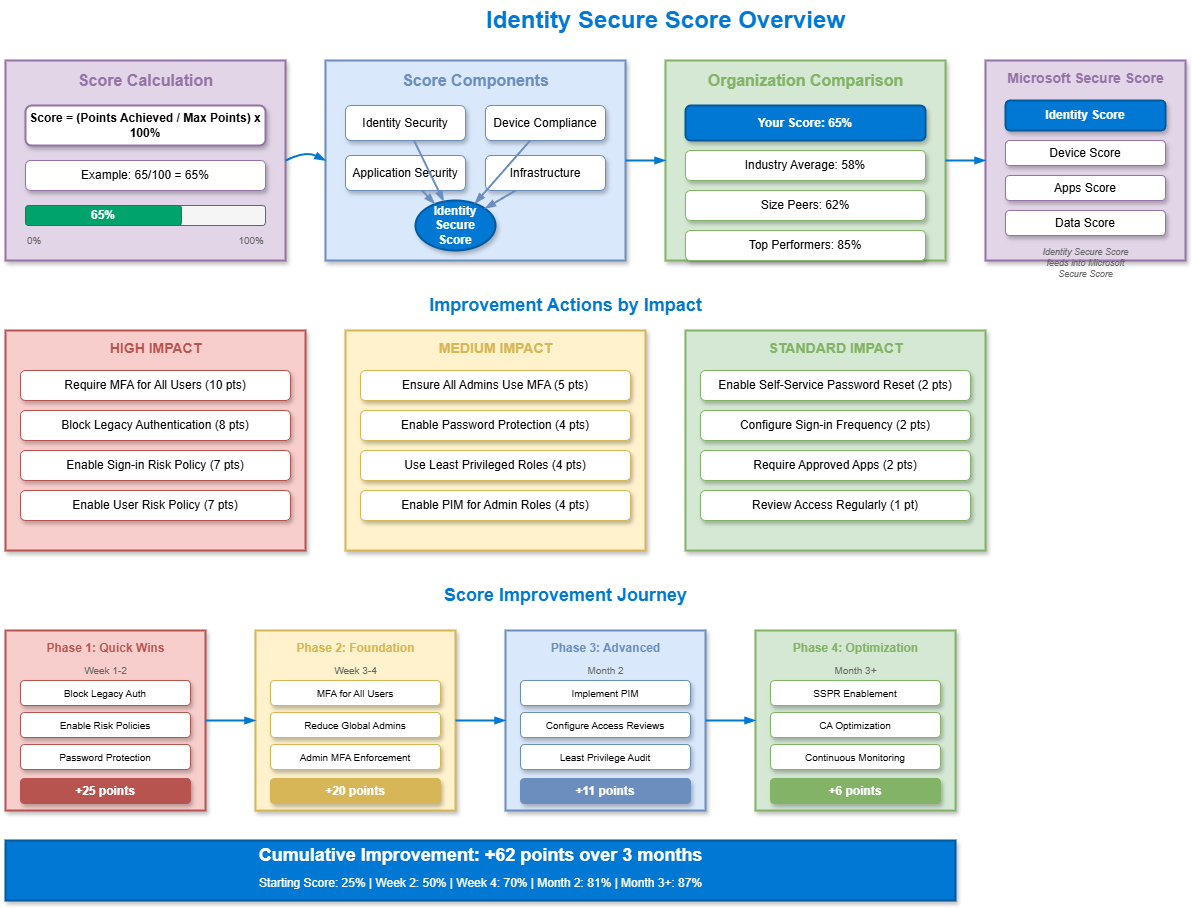

The diagram above was exported from draw.io. Its source (the exported page's mxGraphModel, read from the mxfile embedded in the PNG):
<mxGraphModel dx="886" dy="440" grid="1" gridSize="10" guides="1" tooltips="1" connect="1" arrows="1" fold="1" page="1" pageScale="1" pageWidth="1400" pageHeight="1000" math="0" shadow="1">
  <root>
    <mxCell id="0" />
    <mxCell id="1" parent="0" />
    <mxCell id="title" value="Identity Secure Score Overview" style="text;html=1;strokeColor=none;fillColor=none;align=center;verticalAlign=middle;fontSize=24;fontStyle=1;fontColor=#0078D4;" parent="1" vertex="1">
      <mxGeometry x="500" y="20" width="400" height="40" as="geometry" />
    </mxCell>
    <mxCell id="gauge-box" value="" style="rounded=0;whiteSpace=wrap;html=1;fillColor=#e1d5e7;strokeColor=#9673a6;strokeWidth=2;shadow=1;" parent="1" vertex="1">
      <mxGeometry x="40" y="80" width="280" height="200" as="geometry" />
    </mxCell>
    <mxCell id="gauge-title" value="Score Calculation" style="text;html=1;strokeColor=none;fillColor=none;align=center;verticalAlign=middle;fontSize=16;fontStyle=1;fontColor=#9673a6;" parent="1" vertex="1">
      <mxGeometry x="40" y="85" width="280" height="30" as="geometry" />
    </mxCell>
    <mxCell id="gauge-formula" value="Score = (Points Achieved / Max Points) x 100%" style="rounded=1;whiteSpace=wrap;html=1;fillColor=#ffffff;strokeColor=#9673a6;strokeWidth=2;shadow=1;fontStyle=1;" parent="1" vertex="1">
      <mxGeometry x="60" y="125" width="240" height="40" as="geometry" />
    </mxCell>
    <mxCell id="score-example" value="Example: 65/100 = 65%" style="rounded=1;whiteSpace=wrap;html=1;fillColor=#ffffff;strokeColor=#9673a6;strokeWidth=1;shadow=1;" parent="1" vertex="1">
      <mxGeometry x="60" y="180" width="240" height="30" as="geometry" />
    </mxCell>
    <mxCell id="score-bar-bg" value="" style="rounded=1;whiteSpace=wrap;html=1;fillColor=#f5f5f5;strokeColor=#666666;strokeWidth=1;" parent="1" vertex="1">
      <mxGeometry x="60" y="225" width="240" height="20" as="geometry" />
    </mxCell>
    <mxCell id="score-bar-fill" value="65%" style="rounded=1;whiteSpace=wrap;html=1;fillColor=#00a36c;strokeColor=#00875a;strokeWidth=1;fontColor=#ffffff;fontStyle=1;" parent="1" vertex="1">
      <mxGeometry x="60" y="225" width="156" height="20" as="geometry" />
    </mxCell>
    <mxCell id="score-label-low" value="0%" style="text;html=1;strokeColor=none;fillColor=none;align=left;fontSize=10;fontColor=#666666;" parent="1" vertex="1">
      <mxGeometry x="60" y="248" width="30" height="15" as="geometry" />
    </mxCell>
    <mxCell id="score-label-high" value="100%" style="text;html=1;strokeColor=none;fillColor=none;align=right;fontSize=10;fontColor=#666666;" parent="1" vertex="1">
      <mxGeometry x="270" y="248" width="30" height="15" as="geometry" />
    </mxCell>
    <mxCell id="components-box" value="" style="rounded=0;whiteSpace=wrap;html=1;fillColor=#dae8fc;strokeColor=#6c8ebf;strokeWidth=2;shadow=1;" parent="1" vertex="1">
      <mxGeometry x="360" y="80" width="300" height="200" as="geometry" />
    </mxCell>
    <mxCell id="components-title" value="Score Components" style="text;html=1;strokeColor=none;fillColor=none;align=center;verticalAlign=middle;fontSize=16;fontStyle=1;fontColor=#6c8ebf;" parent="1" vertex="1">
      <mxGeometry x="360" y="85" width="300" height="30" as="geometry" />
    </mxCell>
    <mxCell id="comp-identity" value="Identity Security" style="rounded=1;whiteSpace=wrap;html=1;fillColor=#ffffff;strokeColor=#6c8ebf;strokeWidth=1;shadow=1;" parent="1" vertex="1">
      <mxGeometry x="380" y="125" width="120" height="35" as="geometry" />
    </mxCell>
    <mxCell id="comp-devices" value="Device Compliance" style="rounded=1;whiteSpace=wrap;html=1;fillColor=#ffffff;strokeColor=#6c8ebf;strokeWidth=1;shadow=1;" parent="1" vertex="1">
      <mxGeometry x="520" y="125" width="120" height="35" as="geometry" />
    </mxCell>
    <mxCell id="comp-apps" value="Application Security" style="rounded=1;whiteSpace=wrap;html=1;fillColor=#ffffff;strokeColor=#6c8ebf;strokeWidth=1;shadow=1;" parent="1" vertex="1">
      <mxGeometry x="380" y="175" width="120" height="35" as="geometry" />
    </mxCell>
    <mxCell id="comp-infra" value="Infrastructure" style="rounded=1;whiteSpace=wrap;html=1;fillColor=#ffffff;strokeColor=#6c8ebf;strokeWidth=1;shadow=1;" parent="1" vertex="1">
      <mxGeometry x="520" y="175" width="120" height="35" as="geometry" />
    </mxCell>
    <mxCell id="comp-center" value="Identity&#10;Secure&#10;Score" style="ellipse;whiteSpace=wrap;html=1;fillColor=#0078D4;strokeColor=#005a9e;strokeWidth=2;shadow=1;fontColor=#ffffff;fontStyle=1;" parent="1" vertex="1">
      <mxGeometry x="450" y="220" width="80" height="50" as="geometry" />
    </mxCell>
    <mxCell id="arr-comp-1" style="curved=1;endArrow=blockThin;endFill=1;strokeColor=#6c8ebf;strokeWidth=2;" parent="1" source="comp-identity" target="comp-center" edge="1">
      <mxGeometry relative="1" as="geometry" />
    </mxCell>
    <mxCell id="arr-comp-2" style="curved=1;endArrow=blockThin;endFill=1;strokeColor=#6c8ebf;strokeWidth=2;" parent="1" source="comp-devices" target="comp-center" edge="1">
      <mxGeometry relative="1" as="geometry" />
    </mxCell>
    <mxCell id="arr-comp-3" style="curved=1;endArrow=blockThin;endFill=1;strokeColor=#6c8ebf;strokeWidth=2;" parent="1" source="comp-apps" target="comp-center" edge="1">
      <mxGeometry relative="1" as="geometry" />
    </mxCell>
    <mxCell id="arr-comp-4" style="curved=1;endArrow=blockThin;endFill=1;strokeColor=#6c8ebf;strokeWidth=2;" parent="1" source="comp-infra" target="comp-center" edge="1">
      <mxGeometry relative="1" as="geometry" />
    </mxCell>
    <mxCell id="benchmark-box" value="" style="rounded=0;whiteSpace=wrap;html=1;fillColor=#d5e8d4;strokeColor=#82b366;strokeWidth=2;shadow=1;" parent="1" vertex="1">
      <mxGeometry x="700" y="80" width="280" height="200" as="geometry" />
    </mxCell>
    <mxCell id="benchmark-title" value="Organization Comparison" style="text;html=1;strokeColor=none;fillColor=none;align=center;verticalAlign=middle;fontSize=16;fontStyle=1;fontColor=#82b366;" parent="1" vertex="1">
      <mxGeometry x="700" y="85" width="280" height="30" as="geometry" />
    </mxCell>
    <mxCell id="bench-your" value="Your Score: 65%" style="rounded=1;whiteSpace=wrap;html=1;fillColor=#0078D4;strokeColor=#005a9e;strokeWidth=2;shadow=1;fontColor=#ffffff;fontStyle=1;" parent="1" vertex="1">
      <mxGeometry x="720" y="125" width="240" height="35" as="geometry" />
    </mxCell>
    <mxCell id="bench-avg" value="Industry Average: 58%" style="rounded=1;whiteSpace=wrap;html=1;fillColor=#ffffff;strokeColor=#82b366;strokeWidth=1;shadow=1;" parent="1" vertex="1">
      <mxGeometry x="720" y="170" width="240" height="30" as="geometry" />
    </mxCell>
    <mxCell id="bench-size" value="Size Peers: 62%" style="rounded=1;whiteSpace=wrap;html=1;fillColor=#ffffff;strokeColor=#82b366;strokeWidth=1;shadow=1;" parent="1" vertex="1">
      <mxGeometry x="720" y="210" width="240" height="30" as="geometry" />
    </mxCell>
    <mxCell id="bench-top" value="Top Performers: 85%" style="rounded=1;whiteSpace=wrap;html=1;fillColor=#ffffff;strokeColor=#82b366;strokeWidth=1;shadow=1;" parent="1" vertex="1">
      <mxGeometry x="720" y="250" width="240" height="30" as="geometry" />
    </mxCell>
    <mxCell id="flow-arrow-1" style="curved=1;endArrow=blockThin;endFill=1;strokeColor=#0078D4;strokeWidth=2;exitX=1;exitY=0.5;entryX=0;entryY=0.5;" parent="1" source="gauge-box" target="components-box" edge="1">
      <mxGeometry relative="1" as="geometry">
        <Array as="points">
          <mxPoint x="340" y="170" />
        </Array>
      </mxGeometry>
    </mxCell>
    <mxCell id="flow-arrow-2" style="curved=1;endArrow=blockThin;endFill=1;strokeColor=#0078D4;strokeWidth=2;exitX=1;exitY=0.5;entryX=0;entryY=0.5;" parent="1" source="components-box" target="benchmark-box" edge="1">
      <mxGeometry relative="1" as="geometry">
        <Array as="points">
          <mxPoint x="680" y="180" />
        </Array>
      </mxGeometry>
    </mxCell>
    <mxCell id="actions-section-title" value="Improvement Actions by Impact" style="text;html=1;strokeColor=none;fillColor=none;align=center;verticalAlign=middle;fontSize=18;fontStyle=1;fontColor=#0078D4;" parent="1" vertex="1">
      <mxGeometry x="450" y="310" width="300" height="30" as="geometry" />
    </mxCell>
    <mxCell id="high-impact-box" value="" style="rounded=0;whiteSpace=wrap;html=1;fillColor=#f8cecc;strokeColor=#b85450;strokeWidth=2;shadow=1;" parent="1" vertex="1">
      <mxGeometry x="40" y="350" width="300" height="220" as="geometry" />
    </mxCell>
    <mxCell id="high-impact-title" value="HIGH IMPACT" style="text;html=1;strokeColor=none;fillColor=none;align=center;verticalAlign=middle;fontSize=14;fontStyle=1;fontColor=#b85450;" parent="1" vertex="1">
      <mxGeometry x="40" y="355" width="300" height="25" as="geometry" />
    </mxCell>
    <mxCell id="high-1" value="Require MFA for All Users (10 pts)" style="rounded=1;whiteSpace=wrap;html=1;fillColor=#ffffff;strokeColor=#b85450;strokeWidth=1;shadow=1;" parent="1" vertex="1">
      <mxGeometry x="55" y="390" width="270" height="30" as="geometry" />
    </mxCell>
    <mxCell id="high-2" value="Block Legacy Authentication (8 pts)" style="rounded=1;whiteSpace=wrap;html=1;fillColor=#ffffff;strokeColor=#b85450;strokeWidth=1;shadow=1;" parent="1" vertex="1">
      <mxGeometry x="55" y="430" width="270" height="30" as="geometry" />
    </mxCell>
    <mxCell id="high-3" value="Enable Sign-in Risk Policy (7 pts)" style="rounded=1;whiteSpace=wrap;html=1;fillColor=#ffffff;strokeColor=#b85450;strokeWidth=1;shadow=1;" parent="1" vertex="1">
      <mxGeometry x="55" y="470" width="270" height="30" as="geometry" />
    </mxCell>
    <mxCell id="high-4" value="Enable User Risk Policy (7 pts)" style="rounded=1;whiteSpace=wrap;html=1;fillColor=#ffffff;strokeColor=#b85450;strokeWidth=1;shadow=1;" parent="1" vertex="1">
      <mxGeometry x="55" y="510" width="270" height="30" as="geometry" />
    </mxCell>
    <mxCell id="medium-impact-box" value="" style="rounded=0;whiteSpace=wrap;html=1;fillColor=#fff2cc;strokeColor=#d6b656;strokeWidth=2;shadow=1;" parent="1" vertex="1">
      <mxGeometry x="380" y="350" width="300" height="220" as="geometry" />
    </mxCell>
    <mxCell id="medium-impact-title" value="MEDIUM IMPACT" style="text;html=1;strokeColor=none;fillColor=none;align=center;verticalAlign=middle;fontSize=14;fontStyle=1;fontColor=#d6b656;" parent="1" vertex="1">
      <mxGeometry x="380" y="355" width="300" height="25" as="geometry" />
    </mxCell>
    <mxCell id="med-1" value="Ensure All Admins Use MFA (5 pts)" style="rounded=1;whiteSpace=wrap;html=1;fillColor=#ffffff;strokeColor=#d6b656;strokeWidth=1;shadow=1;" parent="1" vertex="1">
      <mxGeometry x="395" y="390" width="270" height="30" as="geometry" />
    </mxCell>
    <mxCell id="med-2" value="Enable Password Protection (4 pts)" style="rounded=1;whiteSpace=wrap;html=1;fillColor=#ffffff;strokeColor=#d6b656;strokeWidth=1;shadow=1;" parent="1" vertex="1">
      <mxGeometry x="395" y="430" width="270" height="30" as="geometry" />
    </mxCell>
    <mxCell id="med-3" value="Use Least Privileged Roles (4 pts)" style="rounded=1;whiteSpace=wrap;html=1;fillColor=#ffffff;strokeColor=#d6b656;strokeWidth=1;shadow=1;" parent="1" vertex="1">
      <mxGeometry x="395" y="470" width="270" height="30" as="geometry" />
    </mxCell>
    <mxCell id="med-4" value="Enable PIM for Admin Roles (4 pts)" style="rounded=1;whiteSpace=wrap;html=1;fillColor=#ffffff;strokeColor=#d6b656;strokeWidth=1;shadow=1;" parent="1" vertex="1">
      <mxGeometry x="395" y="510" width="270" height="30" as="geometry" />
    </mxCell>
    <mxCell id="standard-impact-box" value="" style="rounded=0;whiteSpace=wrap;html=1;fillColor=#d5e8d4;strokeColor=#82b366;strokeWidth=2;shadow=1;" parent="1" vertex="1">
      <mxGeometry x="720" y="350" width="300" height="220" as="geometry" />
    </mxCell>
    <mxCell id="standard-impact-title" value="STANDARD IMPACT" style="text;html=1;strokeColor=none;fillColor=none;align=center;verticalAlign=middle;fontSize=14;fontStyle=1;fontColor=#82b366;" parent="1" vertex="1">
      <mxGeometry x="720" y="355" width="300" height="25" as="geometry" />
    </mxCell>
    <mxCell id="std-1" value="Enable Self-Service Password Reset (2 pts)" style="rounded=1;whiteSpace=wrap;html=1;fillColor=#ffffff;strokeColor=#82b366;strokeWidth=1;shadow=1;" parent="1" vertex="1">
      <mxGeometry x="735" y="390" width="270" height="30" as="geometry" />
    </mxCell>
    <mxCell id="std-2" value="Configure Sign-in Frequency (2 pts)" style="rounded=1;whiteSpace=wrap;html=1;fillColor=#ffffff;strokeColor=#82b366;strokeWidth=1;shadow=1;" parent="1" vertex="1">
      <mxGeometry x="735" y="430" width="270" height="30" as="geometry" />
    </mxCell>
    <mxCell id="std-3" value="Require Approved Apps (2 pts)" style="rounded=1;whiteSpace=wrap;html=1;fillColor=#ffffff;strokeColor=#82b366;strokeWidth=1;shadow=1;" parent="1" vertex="1">
      <mxGeometry x="735" y="470" width="270" height="30" as="geometry" />
    </mxCell>
    <mxCell id="std-4" value="Review Access Regularly (1 pt)" style="rounded=1;whiteSpace=wrap;html=1;fillColor=#ffffff;strokeColor=#82b366;strokeWidth=1;shadow=1;" parent="1" vertex="1">
      <mxGeometry x="735" y="510" width="270" height="30" as="geometry" />
    </mxCell>
    <mxCell id="journey-section-title" value="Score Improvement Journey" style="text;html=1;strokeColor=none;fillColor=none;align=center;verticalAlign=middle;fontSize=18;fontStyle=1;fontColor=#0078D4;" parent="1" vertex="1">
      <mxGeometry x="450" y="600" width="300" height="30" as="geometry" />
    </mxCell>
    <mxCell id="phase1-box" value="" style="rounded=0;whiteSpace=wrap;html=1;fillColor=#f8cecc;strokeColor=#b85450;strokeWidth=2;shadow=1;" parent="1" vertex="1">
      <mxGeometry x="40" y="650" width="200" height="180" as="geometry" />
    </mxCell>
    <mxCell id="phase1-title" value="Phase 1: Quick Wins" style="text;html=1;strokeColor=none;fillColor=none;align=center;verticalAlign=middle;fontSize=12;fontStyle=1;fontColor=#b85450;" parent="1" vertex="1">
      <mxGeometry x="40" y="655" width="200" height="25" as="geometry" />
    </mxCell>
    <mxCell id="phase1-time" value="Week 1-2" style="text;html=1;strokeColor=none;fillColor=none;align=center;fontSize=10;fontColor=#666666;" parent="1" vertex="1">
      <mxGeometry x="40" y="678" width="200" height="15" as="geometry" />
    </mxCell>
    <mxCell id="p1-1" value="Block Legacy Auth" style="rounded=1;whiteSpace=wrap;html=1;fillColor=#ffffff;strokeColor=#b85450;strokeWidth=1;shadow=1;fontSize=10;" parent="1" vertex="1">
      <mxGeometry x="55" y="700" width="170" height="25" as="geometry" />
    </mxCell>
    <mxCell id="p1-2" value="Enable Risk Policies" style="rounded=1;whiteSpace=wrap;html=1;fillColor=#ffffff;strokeColor=#b85450;strokeWidth=1;shadow=1;fontSize=10;" parent="1" vertex="1">
      <mxGeometry x="55" y="732" width="170" height="25" as="geometry" />
    </mxCell>
    <mxCell id="p1-3" value="Password Protection" style="rounded=1;whiteSpace=wrap;html=1;fillColor=#ffffff;strokeColor=#b85450;strokeWidth=1;shadow=1;fontSize=10;" parent="1" vertex="1">
      <mxGeometry x="55" y="764" width="170" height="25" as="geometry" />
    </mxCell>
    <mxCell id="p1-score" value="+25 points" style="rounded=1;whiteSpace=wrap;html=1;fillColor=#b85450;strokeColor=#b85450;strokeWidth=1;shadow=1;fontColor=#ffffff;fontStyle=1;" parent="1" vertex="1">
      <mxGeometry x="55" y="798" width="170" height="25" as="geometry" />
    </mxCell>
    <mxCell id="phase2-box" value="" style="rounded=0;whiteSpace=wrap;html=1;fillColor=#fff2cc;strokeColor=#d6b656;strokeWidth=2;shadow=1;" parent="1" vertex="1">
      <mxGeometry x="290" y="650" width="200" height="180" as="geometry" />
    </mxCell>
    <mxCell id="phase2-title" value="Phase 2: Foundation" style="text;html=1;strokeColor=none;fillColor=none;align=center;verticalAlign=middle;fontSize=12;fontStyle=1;fontColor=#d6b656;" parent="1" vertex="1">
      <mxGeometry x="290" y="655" width="200" height="25" as="geometry" />
    </mxCell>
    <mxCell id="phase2-time" value="Week 3-4" style="text;html=1;strokeColor=none;fillColor=none;align=center;fontSize=10;fontColor=#666666;" parent="1" vertex="1">
      <mxGeometry x="290" y="678" width="200" height="15" as="geometry" />
    </mxCell>
    <mxCell id="p2-1" value="MFA for All Users" style="rounded=1;whiteSpace=wrap;html=1;fillColor=#ffffff;strokeColor=#d6b656;strokeWidth=1;shadow=1;fontSize=10;" parent="1" vertex="1">
      <mxGeometry x="305" y="700" width="170" height="25" as="geometry" />
    </mxCell>
    <mxCell id="p2-2" value="Reduce Global Admins" style="rounded=1;whiteSpace=wrap;html=1;fillColor=#ffffff;strokeColor=#d6b656;strokeWidth=1;shadow=1;fontSize=10;" parent="1" vertex="1">
      <mxGeometry x="305" y="732" width="170" height="25" as="geometry" />
    </mxCell>
    <mxCell id="p2-3" value="Admin MFA Enforcement" style="rounded=1;whiteSpace=wrap;html=1;fillColor=#ffffff;strokeColor=#d6b656;strokeWidth=1;shadow=1;fontSize=10;" parent="1" vertex="1">
      <mxGeometry x="305" y="764" width="170" height="25" as="geometry" />
    </mxCell>
    <mxCell id="p2-score" value="+20 points" style="rounded=1;whiteSpace=wrap;html=1;fillColor=#d6b656;strokeColor=#d6b656;strokeWidth=1;shadow=1;fontColor=#ffffff;fontStyle=1;" parent="1" vertex="1">
      <mxGeometry x="305" y="798" width="170" height="25" as="geometry" />
    </mxCell>
    <mxCell id="phase3-box" value="" style="rounded=0;whiteSpace=wrap;html=1;fillColor=#dae8fc;strokeColor=#6c8ebf;strokeWidth=2;shadow=1;" parent="1" vertex="1">
      <mxGeometry x="540" y="650" width="200" height="180" as="geometry" />
    </mxCell>
    <mxCell id="phase3-title" value="Phase 3: Advanced" style="text;html=1;strokeColor=none;fillColor=none;align=center;verticalAlign=middle;fontSize=12;fontStyle=1;fontColor=#6c8ebf;" parent="1" vertex="1">
      <mxGeometry x="540" y="655" width="200" height="25" as="geometry" />
    </mxCell>
    <mxCell id="phase3-time" value="Month 2" style="text;html=1;strokeColor=none;fillColor=none;align=center;fontSize=10;fontColor=#666666;" parent="1" vertex="1">
      <mxGeometry x="540" y="678" width="200" height="15" as="geometry" />
    </mxCell>
    <mxCell id="p3-1" value="Implement PIM" style="rounded=1;whiteSpace=wrap;html=1;fillColor=#ffffff;strokeColor=#6c8ebf;strokeWidth=1;shadow=1;fontSize=10;" parent="1" vertex="1">
      <mxGeometry x="555" y="700" width="170" height="25" as="geometry" />
    </mxCell>
    <mxCell id="p3-2" value="Configure Access Reviews" style="rounded=1;whiteSpace=wrap;html=1;fillColor=#ffffff;strokeColor=#6c8ebf;strokeWidth=1;shadow=1;fontSize=10;" parent="1" vertex="1">
      <mxGeometry x="555" y="732" width="170" height="25" as="geometry" />
    </mxCell>
    <mxCell id="p3-3" value="Least Privilege Audit" style="rounded=1;whiteSpace=wrap;html=1;fillColor=#ffffff;strokeColor=#6c8ebf;strokeWidth=1;shadow=1;fontSize=10;" parent="1" vertex="1">
      <mxGeometry x="555" y="764" width="170" height="25" as="geometry" />
    </mxCell>
    <mxCell id="p3-score" value="+11 points" style="rounded=1;whiteSpace=wrap;html=1;fillColor=#6c8ebf;strokeColor=#6c8ebf;strokeWidth=1;shadow=1;fontColor=#ffffff;fontStyle=1;" parent="1" vertex="1">
      <mxGeometry x="555" y="798" width="170" height="25" as="geometry" />
    </mxCell>
    <mxCell id="phase4-box" value="" style="rounded=0;whiteSpace=wrap;html=1;fillColor=#d5e8d4;strokeColor=#82b366;strokeWidth=2;shadow=1;" parent="1" vertex="1">
      <mxGeometry x="790" y="650" width="200" height="180" as="geometry" />
    </mxCell>
    <mxCell id="phase4-title" value="Phase 4: Optimization" style="text;html=1;strokeColor=none;fillColor=none;align=center;verticalAlign=middle;fontSize=12;fontStyle=1;fontColor=#82b366;" parent="1" vertex="1">
      <mxGeometry x="790" y="655" width="200" height="25" as="geometry" />
    </mxCell>
    <mxCell id="phase4-time" value="Month 3+" style="text;html=1;strokeColor=none;fillColor=none;align=center;fontSize=10;fontColor=#666666;" parent="1" vertex="1">
      <mxGeometry x="790" y="678" width="200" height="15" as="geometry" />
    </mxCell>
    <mxCell id="p4-1" value="SSPR Enablement" style="rounded=1;whiteSpace=wrap;html=1;fillColor=#ffffff;strokeColor=#82b366;strokeWidth=1;shadow=1;fontSize=10;" parent="1" vertex="1">
      <mxGeometry x="805" y="700" width="170" height="25" as="geometry" />
    </mxCell>
    <mxCell id="p4-2" value="CA Optimization" style="rounded=1;whiteSpace=wrap;html=1;fillColor=#ffffff;strokeColor=#82b366;strokeWidth=1;shadow=1;fontSize=10;" parent="1" vertex="1">
      <mxGeometry x="805" y="732" width="170" height="25" as="geometry" />
    </mxCell>
    <mxCell id="p4-3" value="Continuous Monitoring" style="rounded=1;whiteSpace=wrap;html=1;fillColor=#ffffff;strokeColor=#82b366;strokeWidth=1;shadow=1;fontSize=10;" parent="1" vertex="1">
      <mxGeometry x="805" y="764" width="170" height="25" as="geometry" />
    </mxCell>
    <mxCell id="p4-score" value="+6 points" style="rounded=1;whiteSpace=wrap;html=1;fillColor=#82b366;strokeColor=#82b366;strokeWidth=1;shadow=1;fontColor=#ffffff;fontStyle=1;" parent="1" vertex="1">
      <mxGeometry x="805" y="798" width="170" height="25" as="geometry" />
    </mxCell>
    <mxCell id="journey-arrow-1" style="curved=1;endArrow=blockThin;endFill=1;strokeColor=#0078D4;strokeWidth=2;exitX=1;exitY=0.5;entryX=0;entryY=0.5;" parent="1" source="phase1-box" target="phase2-box" edge="1">
      <mxGeometry relative="1" as="geometry">
        <Array as="points">
          <mxPoint x="260" y="740" />
        </Array>
      </mxGeometry>
    </mxCell>
    <mxCell id="journey-arrow-2" style="curved=1;endArrow=blockThin;endFill=1;strokeColor=#0078D4;strokeWidth=2;exitX=1;exitY=0.5;entryX=0;entryY=0.5;" parent="1" source="phase2-box" target="phase3-box" edge="1">
      <mxGeometry relative="1" as="geometry">
        <Array as="points">
          <mxPoint x="510" y="740" />
        </Array>
      </mxGeometry>
    </mxCell>
    <mxCell id="journey-arrow-3" style="curved=1;endArrow=blockThin;endFill=1;strokeColor=#0078D4;strokeWidth=2;exitX=1;exitY=0.5;entryX=0;entryY=0.5;" parent="1" source="phase3-box" target="phase4-box" edge="1">
      <mxGeometry relative="1" as="geometry">
        <Array as="points">
          <mxPoint x="760" y="740" />
        </Array>
      </mxGeometry>
    </mxCell>
    <mxCell id="cumulative-box" value="" style="rounded=0;whiteSpace=wrap;html=1;fillColor=#0078D4;strokeColor=#005a9e;strokeWidth=2;shadow=1;" parent="1" vertex="1">
      <mxGeometry x="40" y="860" width="950" height="60" as="geometry" />
    </mxCell>
    <mxCell id="cumulative-title" value="Cumulative Improvement: +62 points over 3 months" style="text;html=1;strokeColor=none;fillColor=none;align=center;verticalAlign=middle;fontSize=18;fontStyle=1;fontColor=#ffffff;" parent="1" vertex="1">
      <mxGeometry x="40" y="860" width="950" height="30" as="geometry" />
    </mxCell>
    <mxCell id="cumulative-detail" value="Starting Score: 25%  |  Week 2: 50%  |  Week 4: 70%  |  Month 2: 81%  |  Month 3+: 87%" style="text;html=1;strokeColor=none;fillColor=none;align=center;verticalAlign=middle;fontSize=12;fontColor=#ffffff;" parent="1" vertex="1">
      <mxGeometry x="40" y="890" width="950" height="25" as="geometry" />
    </mxCell>
    <mxCell id="mss-box" value="" style="rounded=0;whiteSpace=wrap;html=1;fillColor=#e1d5e7;strokeColor=#9673a6;strokeWidth=2;shadow=1;" parent="1" vertex="1">
      <mxGeometry x="1020" y="80" width="200" height="200" as="geometry" />
    </mxCell>
    <mxCell id="mss-title" value="Microsoft Secure Score" style="text;html=1;strokeColor=none;fillColor=none;align=center;verticalAlign=middle;fontSize=14;fontStyle=1;fontColor=#9673a6;" parent="1" vertex="1">
      <mxGeometry x="1020" y="85" width="200" height="25" as="geometry" />
    </mxCell>
    <mxCell id="mss-identity" value="Identity Score" style="rounded=1;whiteSpace=wrap;html=1;fillColor=#0078D4;strokeColor=#005a9e;strokeWidth=2;shadow=1;fontColor=#ffffff;fontStyle=1;" parent="1" vertex="1">
      <mxGeometry x="1040" y="120" width="160" height="30" as="geometry" />
    </mxCell>
    <mxCell id="mss-device" value="Device Score" style="rounded=1;whiteSpace=wrap;html=1;fillColor=#ffffff;strokeColor=#9673a6;strokeWidth=1;shadow=1;" parent="1" vertex="1">
      <mxGeometry x="1040" y="160" width="160" height="25" as="geometry" />
    </mxCell>
    <mxCell id="mss-apps" value="Apps Score" style="rounded=1;whiteSpace=wrap;html=1;fillColor=#ffffff;strokeColor=#9673a6;strokeWidth=1;shadow=1;" parent="1" vertex="1">
      <mxGeometry x="1040" y="195" width="160" height="25" as="geometry" />
    </mxCell>
    <mxCell id="mss-data" value="Data Score" style="rounded=1;whiteSpace=wrap;html=1;fillColor=#ffffff;strokeColor=#9673a6;strokeWidth=1;shadow=1;" parent="1" vertex="1">
      <mxGeometry x="1040" y="230" width="160" height="25" as="geometry" />
    </mxCell>
    <mxCell id="flow-arrow-3" style="curved=1;endArrow=blockThin;endFill=1;strokeColor=#0078D4;strokeWidth=2;exitX=1;exitY=0.5;entryX=0;entryY=0.5;" parent="1" source="benchmark-box" target="mss-box" edge="1">
      <mxGeometry relative="1" as="geometry">
        <Array as="points">
          <mxPoint x="1000" y="180" />
        </Array>
      </mxGeometry>
    </mxCell>
    <mxCell id="mss-note" value="Identity Secure Score&#10;feeds into Microsoft&#10;Secure Score" style="text;html=1;strokeColor=none;fillColor=none;align=center;fontSize=9;fontColor=#666666;fontStyle=2;" parent="1" vertex="1">
      <mxGeometry x="1040" y="260" width="160" height="35" as="geometry" />
    </mxCell>
  </root>
</mxGraphModel>